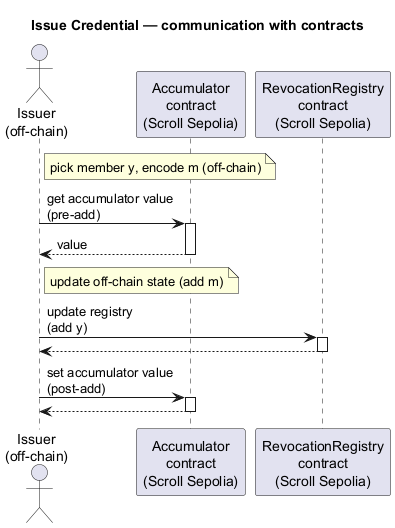

The diagram above was rendered by PlantUML. Its source (embedded in the PNG):
@startuml
title Issue Credential — communication with contracts

actor "Issuer\n(off-chain)" as Issuer
participant "Accumulator\ncontract\n(Scroll Sepolia)" as Acc
participant "RevocationRegistry\ncontract\n(Scroll Sepolia)" as Rev


note right of Issuer : pick member y, encode m (off-chain)

Issuer -> Acc : get accumulator value\n(pre-add)
activate Acc
Acc --> Issuer : value
deactivate Acc

note right of Issuer : update off-chain state (add m)

Issuer -> Rev : update registry\n(add y)
activate Rev
Rev --> Issuer :
deactivate Rev

Issuer -> Acc : set accumulator value\n(post-add)
activate Acc
Acc --> Issuer :
deactivate Acc


@enduml